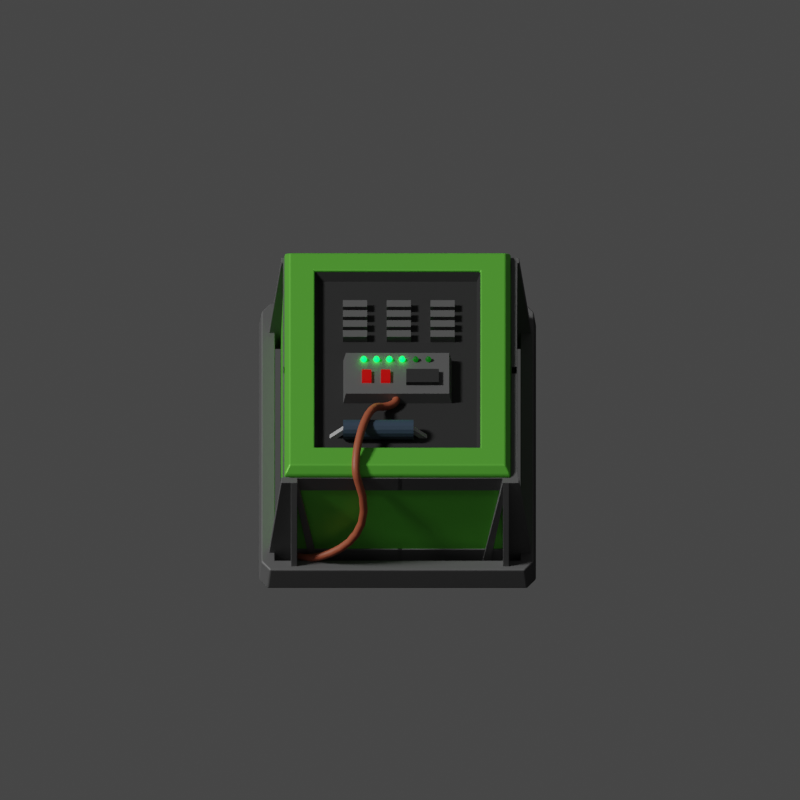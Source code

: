 # Source: charger-processor.blend  (saved by Blender 3.0.42; exported with 4.5.12 LTS)
import bpy
from mathutils import Matrix  # noqa: F401  (used for matrix-valued properties, if any)

bpy.ops.wm.read_factory_settings(use_empty=True)
scene = bpy.context.scene
scene.name = 'front'

# ---- collections
col_scene = bpy.data.collections.new('scene'); scene.collection.children.link(col_scene)
col_entity = bpy.data.collections.new('entity'); scene.collection.children.link(col_entity)
col_shadow = bpy.data.collections.new('shadow'); scene.collection.children.link(col_shadow)
col_extra = bpy.data.collections.new('extra'); scene.collection.children.link(col_extra)
col_extra.hide_render = True

# ---- materials (node trees are filled in below, after node groups)
mat_green = bpy.data.materials.new('green')
mat_metal = bpy.data.materials.new('metal')
mat_material_002 = bpy.data.materials.new('Material.002')
mat_material_003 = bpy.data.materials.new('Material.003')
mat_antenna_tip = bpy.data.materials.new('antenna tip')
mat_material_004 = bpy.data.materials.new('Material.004')
mat_material_006 = bpy.data.materials.new('Material.006')
mat_material_007 = bpy.data.materials.new('Material.007')
mat_metal_001 = bpy.data.materials.new('metal.001')
mat_shadow = bpy.data.materials.new('shadow')
mat_diffuse = bpy.data.materials.new('diffuse')
mat_blue = bpy.data.materials.new('blue')

# ---- node groups
ng_auto_smooth = bpy.data.node_groups.new('Auto Smooth', 'GeometryNodeTree')
_s = ng_auto_smooth.interface.new_socket(name='Geometry', in_out='OUTPUT', socket_type='NodeSocketGeometry')
_s = ng_auto_smooth.interface.new_socket(name='Geometry', in_out='INPUT', socket_type='NodeSocketGeometry')
_s = ng_auto_smooth.interface.new_socket(name='Angle', in_out='INPUT', socket_type='NodeSocketFloat')
_s.subtype = 'ANGLE'
_s.min_value = 0.0
_s.max_value = 3.142
ng_auto_smooth.is_modifier = True
_N = ng_auto_smooth.nodes; _L = ng_auto_smooth.links
n0 = _N.new('NodeGroupOutput'); n0.name = 'Group Output'; n0.location = (480, -100)
n1 = _N.new('NodeGroupInput'); n1.name = 'Group Input'; n1.location = (-420, -300)
n2 = _N.new('NodeGroupInput'); n2.name = 'Group Input.001'; n2.location = (-60, -100)
n3 = _N.new('GeometryNodeSetShadeSmooth'); n3.name = 'Set Shade Smooth'; n3.location = (120, -100)
n3.domain = 'EDGE'
n4 = _N.new('GeometryNodeSetShadeSmooth'); n4.name = 'Set Shade Smooth.001'; n4.location = (300, -100)
n5 = _N.new('GeometryNodeInputMeshEdgeAngle'); n5.name = 'Edge Angle'; n5.location = (-420, -220)
n6 = _N.new('GeometryNodeInputEdgeSmooth'); n6.name = 'Is Edge Smooth'; n6.location = (-60, -160)
n7 = _N.new('GeometryNodeInputShadeSmooth'); n7.name = 'Is Face Smooth'; n7.location = (-240, -340)
n8 = _N.new('FunctionNodeBooleanMath'); n8.name = 'Boolean Math'; n8.location = (-60, -220)
n9 = _N.new('FunctionNodeCompare'); n9.name = 'Compare'; n9.location = (-240, -180)
n9.operation = 'LESS_EQUAL'
_L.new(n5.outputs[0], n9.inputs[0])
_L.new(n4.outputs[0], n0.inputs[0])
_L.new(n1.outputs[1], n9.inputs[1])
_L.new(n9.outputs[0], n8.inputs[0])
_L.new(n7.outputs[0], n8.inputs[1])
_L.new(n2.outputs[0], n3.inputs[0])
_L.new(n6.outputs[0], n3.inputs[1])
_L.new(n3.outputs[0], n4.inputs[0])
_L.new(n8.outputs[0], n3.inputs[2])
n0.is_active_output = True
ng_geometry_nodes = bpy.data.node_groups.new('Geometry Nodes', 'GeometryNodeTree')
_s = ng_geometry_nodes.interface.new_socket(name='Geometry', in_out='OUTPUT', socket_type='NodeSocketGeometry')
_s = ng_geometry_nodes.interface.new_socket(name='Geometry', in_out='INPUT', socket_type='NodeSocketGeometry')
ng_geometry_nodes.is_modifier = True
_N = ng_geometry_nodes.nodes; _L = ng_geometry_nodes.links
n0 = _N.new('NodeGroupInput'); n0.name = 'Group Input'; n0.location = (-340, 0)
n1 = _N.new('GeometryNodeCurveToMesh'); n1.name = 'Curve to Mesh'; n1.location = (-43, 37)
n1.inputs[3].default_value = True
n2 = _N.new('GeometryNodeCurvePrimitiveCircle'); n2.name = 'Curve Circle'; n2.location = (-285, -127)
n2.inputs[0].default_value = 16
n2.inputs[4].default_value = 0.025
n3 = _N.new('NodeGroupOutput'); n3.name = 'Group Output'; n3.location = (479, 39)
n4 = _N.new('GeometryNodeSetMaterial'); n4.name = 'Set Material'; n4.location = (214, 51)
n4.inputs[2].default_value = mat_material_002
n5 = _N.new('GeometryNodeInputNamedAttribute'); n5.name = 'Named Attribute'; n5.location = (-68, 37)
n5.inputs[0].default_value = 'radius'
n6 = _N.new('GeometryNodeSwitch'); n6.name = 'Switch'; n6.location = (-68, 37)
n6.input_type = 'FLOAT'
n6.inputs[1].default_value = 1.0
_L.new(n0.outputs[0], n1.inputs[0])
_L.new(n1.outputs[0], n4.inputs[0])
_L.new(n2.outputs[0], n1.inputs[1])
_L.new(n4.outputs[0], n3.inputs[0])
_L.new(n5.outputs[1], n6.inputs[0])
_L.new(n5.outputs[0], n6.inputs[2])
_L.new(n6.outputs[0], n1.inputs[2])
n3.is_active_output = True

# ---- material node trees
mat_green.use_nodes = True; mat_green.node_tree.nodes.clear()
_N = mat_green.node_tree.nodes; _L = mat_green.node_tree.links
n0 = _N.new('ShaderNodeBsdfPrincipled'); n0.name = 'Principled BSDF'; n0.location = (10, 300)
n0.distribution = 'GGX'
n0.subsurface_method = 'RANDOM_WALK_SKIN'
n0.inputs[0].default_value = (0.1808, 0.7682, 0.07682, 1.0)
n0.inputs[1].default_value = 0.5
n0.inputs[3].default_value = 1.45
n0.inputs[27].default_value = (0.0, 0.0, 0.0, 1.0)
n0.inputs[28].default_value = 1.0
n1 = _N.new('ShaderNodeOutputMaterial'); n1.name = 'Material Output'; n1.location = (300, 300)
_L.new(n0.outputs[0], n1.inputs[0])
n1.is_active_output = True
mat_metal.use_nodes = True; mat_metal.node_tree.nodes.clear()
_N = mat_metal.node_tree.nodes; _L = mat_metal.node_tree.links
n0 = _N.new('ShaderNodeBsdfPrincipled'); n0.name = 'Principled BSDF'; n0.location = (10, 300)
n0.distribution = 'GGX'
n0.subsurface_method = 'RANDOM_WALK_SKIN'
n0.inputs[0].default_value = (0.1789, 0.1789, 0.1789, 1.0)
n0.inputs[1].default_value = 0.5026
n0.inputs[2].default_value = 0.6347
n0.inputs[3].default_value = 1.45
n0.inputs[27].default_value = (0.0, 0.0, 0.0, 1.0)
n0.inputs[28].default_value = 1.0
n1 = _N.new('ShaderNodeOutputMaterial'); n1.name = 'Material Output'; n1.location = (300, 300)
_L.new(n0.outputs[0], n1.inputs[0])
n1.is_active_output = True
mat_material_002.use_nodes = True; mat_material_002.node_tree.nodes.clear()
_N = mat_material_002.node_tree.nodes; _L = mat_material_002.node_tree.links
n0 = _N.new('ShaderNodeBsdfPrincipled'); n0.name = 'Principled BSDF'; n0.location = (10, 300)
n0.distribution = 'GGX'
n0.subsurface_method = 'RANDOM_WALK_SKIN'
n0.inputs[0].default_value = (0.448, 0.1093, 0.05343, 1.0)
n0.inputs[3].default_value = 1.45
n0.inputs[27].default_value = (0.0, 0.0, 0.0, 1.0)
n0.inputs[28].default_value = 1.0
n1 = _N.new('ShaderNodeOutputMaterial'); n1.name = 'Material Output'; n1.location = (300, 300)
_L.new(n0.outputs[0], n1.inputs[0])
n1.is_active_output = True
mat_material_003.use_nodes = True; mat_material_003.node_tree.nodes.clear()
_N = mat_material_003.node_tree.nodes; _L = mat_material_003.node_tree.links
n0 = _N.new('ShaderNodeBsdfPrincipled'); n0.name = 'Principled BSDF'; n0.location = (10, 300)
n0.distribution = 'GGX'
n0.subsurface_method = 'RANDOM_WALK_SKIN'
n0.inputs[0].default_value = (0.02539, 0.02539, 0.02539, 1.0)
n0.inputs[2].default_value = 0.7772
n0.inputs[3].default_value = 1.45
n0.inputs[27].default_value = (0.0, 0.0, 0.0, 1.0)
n0.inputs[28].default_value = 1.0
n1 = _N.new('ShaderNodeOutputMaterial'); n1.name = 'Material Output'; n1.location = (300, 300)
_L.new(n0.outputs[0], n1.inputs[0])
n1.is_active_output = True
mat_antenna_tip.use_nodes = True; mat_antenna_tip.node_tree.nodes.clear()
_N = mat_antenna_tip.node_tree.nodes; _L = mat_antenna_tip.node_tree.links
n0 = _N.new('ShaderNodeBsdfPrincipled'); n0.name = 'Principled BSDF'; n0.location = (10, 300)
n0.distribution = 'GGX'
n0.subsurface_method = 'RANDOM_WALK_SKIN'
n0.inputs[0].default_value = (0.0, 0.0, 0.0, 1.0)
n0.inputs[3].default_value = 1.45
n0.inputs[27].default_value = (0.4, 0.0, 0.0, 1.0)
n0.inputs[28].default_value = 1.0
n1 = _N.new('ShaderNodeOutputMaterial'); n1.name = 'Material Output'; n1.location = (300, 300)
_L.new(n0.outputs[0], n1.inputs[0])
n1.is_active_output = True
mat_material_004.use_nodes = True; mat_material_004.node_tree.nodes.clear()
_N = mat_material_004.node_tree.nodes; _L = mat_material_004.node_tree.links
n0 = _N.new('ShaderNodeBsdfPrincipled'); n0.name = 'Principled BSDF'; n0.location = (10, 300)
n0.distribution = 'GGX'
n0.subsurface_method = 'RANDOM_WALK_SKIN'
n0.inputs[0].default_value = (0.0, 0.0, 0.0, 1.0)
n0.inputs[3].default_value = 1.45
n0.inputs[27].default_value = (0.0, 1.0, 0.03172, 1.0)
n0.inputs[28].default_value = 10.0
n1 = _N.new('ShaderNodeOutputMaterial'); n1.name = 'Material Output'; n1.location = (300, 300)
_L.new(n0.outputs[0], n1.inputs[0])
n1.is_active_output = True
mat_material_006.use_nodes = True; mat_material_006.node_tree.nodes.clear()
_N = mat_material_006.node_tree.nodes; _L = mat_material_006.node_tree.links
n0 = _N.new('ShaderNodeBsdfPrincipled'); n0.name = 'Principled BSDF'; n0.location = (10, 300)
n0.distribution = 'GGX'
n0.subsurface_method = 'RANDOM_WALK_SKIN'
n0.inputs[0].default_value = (0.0, 0.0, 0.0, 1.0)
n0.inputs[3].default_value = 1.45
n0.inputs[27].default_value = (0.0, 1.0, 0.03172, 1.0)
n0.inputs[28].default_value = 0.1
n1 = _N.new('ShaderNodeOutputMaterial'); n1.name = 'Material Output'; n1.location = (300, 300)
_L.new(n0.outputs[0], n1.inputs[0])
n1.is_active_output = True
mat_material_007.use_nodes = True; mat_material_007.node_tree.nodes.clear()
_N = mat_material_007.node_tree.nodes; _L = mat_material_007.node_tree.links
n0 = _N.new('ShaderNodeBsdfPrincipled'); n0.name = 'Principled BSDF'; n0.location = (10, 300)
n0.distribution = 'GGX'
n0.subsurface_method = 'RANDOM_WALK_SKIN'
n0.inputs[0].default_value = (0.04201, 0.0697, 0.1065, 1.0)
n0.inputs[3].default_value = 1.45
n0.inputs[27].default_value = (0.0, 0.0, 0.0, 1.0)
n0.inputs[28].default_value = 1.0
n1 = _N.new('ShaderNodeOutputMaterial'); n1.name = 'Material Output'; n1.location = (300, 300)
_L.new(n0.outputs[0], n1.inputs[0])
n1.is_active_output = True
mat_metal_001.use_nodes = True; mat_metal_001.node_tree.nodes.clear()
_N = mat_metal_001.node_tree.nodes; _L = mat_metal_001.node_tree.links
n0 = _N.new('ShaderNodeBsdfPrincipled'); n0.name = 'Principled BSDF'; n0.location = (10, 300)
n0.distribution = 'GGX'
n0.subsurface_method = 'RANDOM_WALK_SKIN'
n0.inputs[0].default_value = (0.6267, 0.6267, 0.6267, 1.0)
n0.inputs[1].default_value = 0.5026
n0.inputs[2].default_value = 0.6347
n0.inputs[3].default_value = 1.45
n0.inputs[27].default_value = (0.0, 0.0, 0.0, 1.0)
n0.inputs[28].default_value = 1.0
n1 = _N.new('ShaderNodeOutputMaterial'); n1.name = 'Material Output'; n1.location = (300, 300)
_L.new(n0.outputs[0], n1.inputs[0])
n1.is_active_output = True
mat_shadow.use_nodes = True; mat_shadow.node_tree.nodes.clear()
_N = mat_shadow.node_tree.nodes; _L = mat_shadow.node_tree.links
n0 = _N.new('ShaderNodeBsdfPrincipled'); n0.name = 'Principled BSDF'; n0.location = (10, 300)
n0.distribution = 'GGX'
n0.subsurface_method = 'RANDOM_WALK_SKIN'
n0.inputs[3].default_value = 1.45
n0.inputs[27].default_value = (0.0, 0.0, 0.0, 1.0)
n0.inputs[28].default_value = 1.0
n1 = _N.new('ShaderNodeOutputMaterial'); n1.name = 'Material Output'; n1.location = (300, 300)
_L.new(n0.outputs[0], n1.inputs[0])
n1.is_active_output = True
mat_diffuse.use_nodes = True; mat_diffuse.node_tree.nodes.clear()
_N = mat_diffuse.node_tree.nodes; _L = mat_diffuse.node_tree.links
n0 = _N.new('ShaderNodeBsdfPrincipled'); n0.name = 'Principled BSDF'; n0.location = (10, 300)
n0.distribution = 'GGX'
n0.subsurface_method = 'RANDOM_WALK_SKIN'
n0.inputs[0].default_value = (0.0, 0.0, 0.0, 1.0)
n0.inputs[3].default_value = 1.45
n0.inputs[27].default_value = (0.0, 0.0, 0.0, 1.0)
n0.inputs[28].default_value = 1.0
n1 = _N.new('ShaderNodeOutputMaterial'); n1.name = 'Material Output'; n1.location = (300, 300)
_L.new(n0.outputs[0], n1.inputs[0])
n1.is_active_output = True
mat_blue.use_nodes = True; mat_blue.node_tree.nodes.clear()
_N = mat_blue.node_tree.nodes; _L = mat_blue.node_tree.links
n0 = _N.new('ShaderNodeBsdfPrincipled'); n0.name = 'Principled BSDF'; n0.location = (10, 300)
n0.distribution = 'GGX'
n0.subsurface_method = 'RANDOM_WALK_SKIN'
n0.inputs[0].default_value = (0.07682, 0.3784, 0.7682, 1.0)
n0.inputs[1].default_value = 0.5
n0.inputs[3].default_value = 1.45
n0.inputs[27].default_value = (0.0, 0.0, 0.0, 1.0)
n0.inputs[28].default_value = 1.0
n1 = _N.new('ShaderNodeOutputMaterial'); n1.name = 'Material Output'; n1.location = (300, 300)
_L.new(n0.outputs[0], n1.inputs[0])
n1.is_active_output = True

# ---- world
world_world = bpy.data.worlds.new('World'); scene.world = world_world
world_world.use_nodes = True; world_world.node_tree.nodes.clear()
_N = world_world.node_tree.nodes; _L = world_world.node_tree.links
n0 = _N.new('ShaderNodeOutputWorld'); n0.name = 'World Output'; n0.location = (300, 300)
n1 = _N.new('ShaderNodeBackground'); n1.name = 'Background'; n1.location = (10, 300)
n1.inputs[0].default_value = (0.05088, 0.05088, 0.05088, 1.0)
_L.new(n1.outputs[0], n0.inputs[0])
n0.is_active_output = True
world_world.color = (0.05088, 0.05088, 0.05088)
world_world.use_sun_shadow = False
world_world.sun_shadow_jitter_overblur = 0.0

# ---- cameras
cam_camera = bpy.data.cameras.new('Camera')
cam_camera.type = 'ORTHO'
cam_camera.clip_end = 100.0
cam_camera.ortho_scale = 5.0

# ---- lights
light_light = bpy.data.lights.new('Light', 'SUN')
light_light.transmission_factor = 0.0
light_light.angle = 0.1745
light_light.energy = 2.0
light_light.shadow_soft_size = 0.1
light_light.shadow_cascade_max_distance = 1000.0

# ---- meshes
me_cube = bpy.data.meshes.new('Cube')
me_cube.from_pydata([(0.8524, 0.8619, 0.03081), (0.8524, -0.9009, 0.03081), (-0.9104, 0.8619, 0.03081), (-0.9104, -0.9009, 0.03081), (0.7843, 0.7938, 0.8305), (0.822, 0.8315, 0.7809), (0.7843, -0.8328, 0.8305), (0.822, -0.8706, 0.7809), (-0.8423, 0.7938, 0.8305), (-0.8801, 0.8315, 0.7809), (-0.8423, -0.8328, 0.8305), (-0.8801, -0.8706, 0.7809), (0.6502, -0.644, 0.03081), (0.6502, 0.6049, 0.03081), (-0.7082, -0.644, 0.03081), (-0.7082, 0.6049, 0.03081), (-0.7082, -0.644, 0.8305), (-0.7082, 0.6049, 0.8305), (0.6502, -0.644, 0.8305), (0.6502, 0.6049, 0.8305)], [], [(1, 7, 11, 3), (3, 11, 9, 2), (14, 3, 2, 15), (15, 2, 0, 1, 3, 14, 12, 13), (18, 6, 4, 19), (19, 4, 8, 10, 6, 18, 16, 17), (0, 5, 7, 1), (6, 10, 11, 7), (4, 6, 7, 5), (10, 8, 9, 11), (8, 4, 5, 9), (2, 9, 5, 0), (16, 14, 15, 17), (17, 15, 13, 19), (13, 12, 18, 19), (12, 14, 16, 18)])
_uv = me_cube.uv_layers.new(name='UVMap')
_uv.uv.foreach_set('vector', [0.375, 0.75, 0.6126, 0.75, 0.6126, 1.0, 0.375, 1.0, 0.375, 0.0, 0.6126, 0.0, 0.6126, 0.25, 0.375, 0.25, 0.1537, 0.7136, 0.125, 0.75, 0.125, 0.5, 0.1537, 0.5364, 0.1537, 0.5364, 0.125, 0.5, 0.375, 0.5, 0.375, 0.75, 0.125, 0.75, 0.1537, 0.7136, 0.3463, 0.7136, 0.3463, 0.5364, 0.6516, 0.7155, 0.6322, 0.7428, 0.6322, 0.5072, 0.6516, 0.5345, 0.6516, 0.5345, 0.6322, 0.5072, 0.8678, 0.5072, 0.8678, 0.7428, 0.6322, 0.7428, 0.6516, 0.7155, 0.8484, 0.7155, 0.8484, 0.5345, 0.375, 0.5, 0.6126, 0.5, 0.6126, 0.75, 0.375, 0.75, 0.6322, 0.7428, 0.8678, 0.7428, 0.875, 0.75, 0.625, 0.75, 0.6322, 0.5072, 0.6322, 0.7428, 0.6126, 0.75, 0.6126, 0.5, 0.8678, 0.7428, 0.8678, 0.5072, 0.875, 0.5, 0.875, 0.75, 0.8678, 0.5072, 0.6322, 0.5072, 0.625, 0.5, 0.875, 0.5, 0.375, 0.25, 0.6126, 0.25, 0.6126, 0.5, 0.375, 0.5, 0.5683, 0.0, 0.3754, 0.0, 0.3754, 0.25, 0.5683, 0.25, 0.5683, 0.25, 0.3754, 0.25, 0.3754, 0.5, 0.5683, 0.5, 0.3754, 0.5, 0.3754, 0.75, 0.5683, 0.75, 0.5683, 0.5, 0.3754, 0.75, 0.3754, 1.0, 0.5683, 1.0, 0.5683, 0.75])
me_cube.materials.append(mat_green)
me_cube.use_remesh_preserve_volume = False
me_cube.use_remesh_preserve_attributes = False
me_cube.use_mirror_vertex_groups = False
me_cube.update()
me_cube_001 = bpy.data.meshes.new('Cube.001')
me_cube_001.from_pydata([(-0.9998, -1.056, 0.0), (-1.066, -0.9903, 9.313e-10), (-1.047, -0.9714, 0.1439), (-0.9808, -1.037, 0.1439), (-1.066, 0.9516, 0.0), (-0.9998, 1.017, 9.313e-10), (-0.9808, 0.9984, 0.1439), (-1.047, 0.9326, 0.1439), (1.008, -0.9903, 0.0), (0.9422, -1.056, 9.313e-10), (0.9232, -1.037, 0.1439), (0.989, -0.9714, 0.1439), (0.9422, 1.017, 0.0), (1.008, 0.9516, 9.313e-10), (0.989, 0.9326, 0.1439), (0.9232, 0.9984, 0.1439), (-0.9654, 0.8998, 0.1439), (0.913, 0.8998, 0.1439), (-0.9654, -0.9357, 0.1439), (0.913, -0.9357, 0.1439), (0.913, 0.8998, 9.313e-10), (-0.9654, 0.8998, 9.313e-10), (-0.9654, -0.9357, 9.313e-10), (0.913, -0.9357, 9.313e-10)], [], [(9, 10, 3, 0), (13, 14, 11, 8), (7, 2, 3, 10, 11, 19, 18, 16), (19, 11, 14, 15, 6, 7, 16, 17), (1, 2, 7, 4), (5, 6, 15, 12), (0, 3, 2, 1), (6, 5, 4, 7), (14, 13, 12, 15), (10, 9, 8, 11), (20, 13, 8, 9, 0, 1, 22, 23), (1, 4, 5, 12, 13, 20, 21, 22), (21, 16, 18, 22), (20, 17, 16, 21), (19, 17, 20, 23), (18, 19, 23, 22)])
_uv = me_cube_001.uv_layers.new(name='UVMap')
_uv.uv.foreach_set('vector', [0.375, 0.7579, 0.625, 0.7581, 0.625, 0.9919, 0.375, 0.9921, 0.375, 0.5079, 0.625, 0.5081, 0.625, 0.7419, 0.375, 0.7421, 0.875, 0.5081, 0.875, 0.7419, 0.8669, 0.75, 0.6331, 0.75, 0.625, 0.7419, 0.6343, 0.7375, 0.865, 0.7375, 0.865, 0.5121, 0.6343, 0.7375, 0.625, 0.7419, 0.625, 0.5081, 0.6331, 0.5, 0.8669, 0.5, 0.875, 0.5081, 0.865, 0.5121, 0.6343, 0.5121, 0.375, 0.007936, 0.625, 0.008084, 0.625, 0.2419, 0.375, 0.2421, 0.375, 0.2579, 0.625, 0.2581, 0.625, 0.4919, 0.375, 0.4921, 0.3836, 0.0, 0.625, 0.0, 0.625, 0.008084, 0.375, 0.007936, 0.625, 0.2581, 0.375, 0.2579, 0.375, 0.2421, 0.625, 0.2419, 0.625, 0.5081, 0.375, 0.5079, 0.375, 0.4921, 0.625, 0.4919, 0.625, 0.7581, 0.375, 0.7579, 0.375, 0.7421, 0.625, 0.7419, 0.3635, 0.5142, 0.375, 0.5079, 0.375, 0.7421, 0.3671, 0.75, 0.1329, 0.75, 0.125, 0.7421, 0.1371, 0.7355, 0.3635, 0.7355, 0.125, 0.7421, 0.125, 0.5079, 0.1329, 0.5, 0.3671, 0.5, 0.375, 0.5079, 0.3635, 0.5142, 0.1371, 0.5142, 0.1371, 0.7355, 0.4995, 0.25, 0.5174, 0.25, 0.5174, 0.0, 0.4995, 0.0, 0.5011, 0.5, 0.5191, 0.5, 0.5174, 0.25, 0.4995, 0.25, 0.5191, 0.75, 0.5191, 0.5, 0.5011, 0.5, 0.5011, 0.75, 0.5174, 1.0, 0.5191, 0.75, 0.5011, 0.75, 0.4995, 1.0])
me_cube_001.materials.append(mat_metal)
me_cube_001.use_remesh_fix_poles = True
me_cube_001.use_remesh_preserve_attributes = False
me_cube_001.update()
me_cube_002 = bpy.data.meshes.new('Cube.002')
me_cube_002.from_pydata([(0.9952, 0.6426, -3.725e-09), (0.9952, 0.6426, 0.7635), (0.9952, 0.8368, -3.725e-09), (0.9952, 0.7426, 0.7635), (0.9484, 0.6426, -3.725e-09), (0.9484, 0.6426, 0.7635), (0.9484, 0.8368, -3.725e-09), (0.9484, 0.7426, 0.7635), (0.9952, 0.6819, -3.725e-09), (0.9952, 0.6819, 0.7635), (0.9484, 0.6819, -3.725e-09), (0.9484, 0.6819, 0.7635), (1.142, 0.6819, -3.725e-09), (1.142, 0.6426, -3.725e-09), (0.9484, 0.6426, 0.5667), (0.9952, 0.6426, 0.5667), (0.9952, 0.5545, 6.221e-07), (0.9952, 0.5043, -3.725e-09), (0.9484, 0.5043, -3.725e-09), (0.9484, 0.5545, -6.296e-07), (0.9952, 0.623, 0.6552), (0.9484, 0.623, 0.6552), (0.9564, 0.6426, 0.7635), (0.9564, 0.623, 0.6552), (0.9484, -0.01619, 0.7635), (0.9484, -0.01619, 0.6552), (0.9564, -0.01619, 0.6552), (0.9564, -0.01619, 0.7635), (0.9484, 0.6426, 0.04881), (0.9952, 0.6426, 0.04881), (0.9484, 0.6426, 0.1602), (0.9952, 0.6426, 0.1602), (0.9823, 0.6426, 0.04881), (0.9823, 0.6426, 0.1602), (0.9484, -0.01619, 0.04881), (0.9484, -0.01619, 0.1602), (0.9823, -0.01619, 0.04881), (0.9823, -0.01619, 0.1602), (0.9484, 0.6819, 0.7235), (0.9484, 0.7476, 0.7235), (0.9484, 0.7322, 0.7635), (0.9484, 0.7322, 0.7235), (0.9484, 0.6941, 0.7635), (0.9484, 0.6941, 0.7235), (-0.03335, 0.6941, 0.7235), (-0.03335, 0.7322, 0.7235), (-0.03335, 0.7322, 0.7635), (-0.03335, 0.6941, 0.7635)], [], [(8, 9, 3, 2), (2, 3, 7, 39, 6), (10, 38, 11, 5, 14, 30, 28, 4), (4, 28, 32, 29, 0), (8, 10, 4, 0), (11, 9, 1, 22, 5), (7, 3, 9, 11, 42, 40), (2, 6, 10, 8), (6, 39, 41, 43, 38, 10), (9, 8, 12), (13, 1, 9, 12), (8, 0, 13, 12), (0, 29, 31, 15, 1, 13), (16, 19, 18, 17), (15, 14, 19, 16), (14, 5, 21, 18, 19), (1, 15, 16, 17, 20), (23, 21, 25, 26), (24, 27, 26, 25), (21, 23, 20, 17, 18), (23, 22, 1, 20), (22, 23, 26, 27), (5, 22, 27, 24), (21, 5, 24, 25), (37, 36, 34, 35), (29, 32, 33, 31), (31, 33, 30, 14, 15), (33, 32, 36, 37), (32, 28, 34, 36), (28, 30, 35, 34), (30, 33, 37, 35), (38, 43, 42, 11), (47, 44, 45, 46), (40, 41, 39, 7), (41, 40, 46, 45), (42, 43, 44, 47), (40, 42, 47, 46), (43, 41, 45, 44)])
_uv = me_cube_002.uv_layers.new(name='UVMap')
_uv.uv.foreach_set('vector', [0.375, 0.125, 0.625, 0.125, 0.625, 0.25, 0.375, 0.25, 0.375, 0.25, 0.625, 0.25, 0.625, 0.5, 0.6119, 0.5, 0.375, 0.5, 0.375, 0.625, 0.6119, 0.625, 0.625, 0.625, 0.625, 0.75, 0.5951, 0.75, 0.4647, 0.75, 0.4214, 0.75, 0.375, 0.75, 0.375, 0.75, 0.4214, 0.75, 0.4214, 0.8227, 0.4214, 1.0, 0.375, 1.0, 0.125, 0.625, 0.375, 0.625, 0.375, 0.75, 0.125, 0.75, 0.625, 0.625, 0.875, 0.625, 0.875, 0.75, 0.75, 0.75, 0.625, 0.75, 0.625, 0.5, 0.875, 0.5, 0.875, 0.625, 0.625, 0.625, 0.625, 0.6, 0.625, 0.5279, 0.125, 0.5, 0.375, 0.5, 0.375, 0.625, 0.125, 0.625, 0.375, 0.5, 0.6119, 0.5, 0.6119, 0.5352, 0.6119, 0.6019, 0.6119, 0.625, 0.375, 0.625, 0.625, 0.125, 0.375, 0.125, 0.375, 0.125, 0.375, 0.0, 0.625, 0.0, 0.625, 0.125, 0.375, 0.125, 0.125, 0.625, 0.125, 0.75, 0.125, 0.75, 0.125, 0.625, 0.375, 1.0, 0.4214, 1.0, 0.4647, 1.0, 0.5951, 1.0, 0.625, 1.0, 0.375, 1.0, 0.5951, 1.0, 0.5951, 0.75, 0.625, 0.75, 0.625, 1.0, 0.5951, 1.0, 0.5951, 0.75, 0.5951, 0.75, 0.5951, 1.0, 0.5951, 0.75, 0.625, 0.75, 0.625, 0.75, 0.625, 0.75, 0.5951, 0.75, 0.625, 1.0, 0.5951, 1.0, 0.5951, 1.0, 0.625, 1.0, 0.625, 1.0, 0.75, 0.75, 0.625, 0.75, 0.625, 0.75, 0.75, 0.75, 0.625, 0.75, 0.75, 0.75, 0.75, 0.75, 0.625, 0.75, 0.625, 0.75, 0.75, 0.75, 0.875, 0.75, 0.875, 0.75, 0.625, 0.75, 0.75, 0.75, 0.75, 0.75, 0.875, 0.75, 0.875, 0.75, 0.75, 0.75, 0.75, 0.75, 0.75, 0.75, 0.75, 0.75, 0.625, 0.75, 0.75, 0.75, 0.75, 0.75, 0.625, 0.75, 0.625, 0.75, 0.625, 0.75, 0.625, 0.75, 0.625, 0.75, 0.4647, 0.8226, 0.4214, 0.8227, 0.4214, 0.75, 0.4647, 0.75, 0.4214, 1.0, 0.4214, 0.8227, 0.4647, 0.8226, 0.4647, 1.0, 0.4647, 1.0, 0.4647, 0.8226, 0.4647, 0.75, 0.5951, 0.75, 0.5951, 1.0, 0.4647, 0.8226, 0.4214, 0.8227, 0.4214, 0.8227, 0.4647, 0.8226, 0.4214, 0.8227, 0.4214, 0.75, 0.4214, 0.75, 0.4214, 0.8227, 0.4214, 0.75, 0.4647, 0.75, 0.4647, 0.75, 0.4214, 0.75, 0.4647, 0.75, 0.4647, 0.8226, 0.4647, 0.8226, 0.4647, 0.75, 0.6119, 0.625, 0.6119, 0.6019, 0.625, 0.6, 0.625, 0.625, 0.625, 0.6, 0.6119, 0.6019, 0.6119, 0.5352, 0.625, 0.5279, 0.625, 0.5279, 0.6119, 0.5352, 0.6119, 0.5, 0.625, 0.5, 0.6119, 0.5352, 0.625, 0.5279, 0.625, 0.5279, 0.6119, 0.5352, 0.625, 0.6, 0.6119, 0.6019, 0.6119, 0.6019, 0.625, 0.6, 0.625, 0.5279, 0.625, 0.6, 0.625, 0.6, 0.625, 0.5279, 0.6119, 0.6019, 0.6119, 0.5352, 0.6119, 0.5352, 0.6119, 0.6019])
me_cube_002.materials.append(mat_metal)
me_cube_002.use_remesh_fix_poles = True
me_cube_002.use_remesh_preserve_attributes = False
me_cube_002.update()
me_cube_004 = bpy.data.meshes.new('Cube.004')
me_cube_004.from_pydata([(-1.043, -1.031, 0.5765), (-0.9979, -0.9864, 1.479), (-1.043, 0.9687, 0.5765), (-0.9979, 0.9239, 1.479), (0.9573, -1.031, 0.5765), (0.9124, -0.9864, 1.479), (0.9573, 0.9687, 0.5765), (0.9124, 0.9239, 1.479), (-1.043, -1.031, 1.576), (-1.043, 0.9687, 1.576), (0.9573, 0.9687, 1.576), (0.9573, -1.031, 1.576)], [], [(0, 8, 9, 2), (2, 9, 10, 6), (6, 10, 11, 4), (4, 11, 8, 0), (2, 6, 4, 0), (7, 3, 1, 5), (1, 3, 9, 8), (3, 7, 10, 9), (7, 5, 11, 10), (5, 1, 8, 11)])
_uv = me_cube_004.uv_layers.new(name='UVMap')
_uv.uv.foreach_set('vector', [0.375, 0.0, 0.625, 0.0, 0.625, 0.25, 0.375, 0.25, 0.375, 0.25, 0.625, 0.25, 0.625, 0.5, 0.375, 0.5, 0.375, 0.5, 0.625, 0.5, 0.625, 0.75, 0.375, 0.75, 0.375, 0.75, 0.625, 0.75, 0.625, 1.0, 0.375, 1.0, 0.125, 0.5, 0.375, 0.5, 0.375, 0.75, 0.125, 0.75, 0.6401, 0.5151, 0.8599, 0.5151, 0.8599, 0.7349, 0.6401, 0.7349, 0.8599, 0.7349, 0.8599, 0.5151, 0.875, 0.5, 0.875, 0.75, 0.8599, 0.5151, 0.6401, 0.5151, 0.625, 0.5, 0.875, 0.5, 0.6401, 0.5151, 0.6401, 0.7349, 0.625, 0.75, 0.625, 0.5, 0.6401, 0.7349, 0.8599, 0.7349, 0.875, 0.75, 0.625, 0.75])
me_cube_004.materials.append(mat_material_003)
me_cube_004.use_remesh_fix_poles = True
me_cube_004.use_remesh_preserve_attributes = False
me_cube_004.update()
me_cube_005 = bpy.data.meshes.new('Cube.005')
me_cube_005.from_pydata([(-0.4309, -1.048, 17.33), (-0.3789, -0.9955, 19.33), (-0.4309, 0.9525, 17.33), (-0.3789, 0.9005, 19.33), (1.569, -1.048, 17.33), (1.517, -0.9955, 19.33), (1.569, 0.9525, 17.33), (1.517, 0.9005, 19.33)], [], [(0, 1, 3, 2), (2, 3, 7, 6), (6, 7, 5, 4), (4, 5, 1, 0), (2, 6, 4, 0), (7, 3, 1, 5)])
_uv = me_cube_005.uv_layers.new(name='UVMap')
_uv.uv.foreach_set('vector', [0.375, 0.0, 0.625, 0.0, 0.625, 0.25, 0.375, 0.25, 0.375, 0.25, 0.625, 0.25, 0.625, 0.5, 0.375, 0.5, 0.375, 0.5, 0.625, 0.5, 0.625, 0.75, 0.375, 0.75, 0.375, 0.75, 0.625, 0.75, 0.625, 1.0, 0.375, 1.0, 0.125, 0.5, 0.375, 0.5, 0.375, 0.75, 0.125, 0.75, 0.625, 0.5, 0.875, 0.5, 0.875, 0.75, 0.625, 0.75])
me_cube_005.materials.append(mat_metal)
me_cube_005.use_remesh_fix_poles = True
me_cube_005.use_remesh_preserve_attributes = False
me_cube_005.update()
me_cube_006 = bpy.data.meshes.new('Cube.006')
me_cube_006.from_pydata([(0.1937, -0.2392, 0.8312), (0.1937, -0.2382, 0.865), (0.09366, -0.2392, 0.8312), (0.09366, -0.2382, 0.865), (0.1937, -0.1809, 0.8295), (0.1937, -0.18, 0.8633), (0.09366, -0.1809, 0.8295), (0.09366, -0.18, 0.8633)], [], [(0, 1, 3, 2), (2, 3, 7, 6), (6, 7, 5, 4), (4, 5, 1, 0), (2, 6, 4, 0), (7, 3, 1, 5)])
_uv = me_cube_006.uv_layers.new(name='UVMap')
_uv.uv.foreach_set('vector', [0.375, 0.0, 0.625, 0.0, 0.625, 0.25, 0.375, 0.25, 0.375, 0.25, 0.625, 0.25, 0.625, 0.5, 0.375, 0.5, 0.375, 0.5, 0.625, 0.5, 0.625, 0.75, 0.375, 0.75, 0.375, 0.75, 0.625, 0.75, 0.625, 1.0, 0.375, 1.0, 0.125, 0.5, 0.375, 0.5, 0.375, 0.75, 0.125, 0.75, 0.625, 0.5, 0.875, 0.5, 0.875, 0.75, 0.625, 0.75])
me_cube_006.materials.append(mat_antenna_tip)
me_cube_006.use_remesh_fix_poles = True
me_cube_006.use_remesh_preserve_attributes = False
me_cube_006.update()
me_sphere = bpy.data.meshes.new('Sphere')
me_sphere.from_pydata([(-0.005908, -0.2077, 0.8534), (0.004092, -0.2177, 0.8675), (0.008234, -0.2136, 0.8534), (0.004092, -0.2177, 0.8392), (0.008234, -0.2277, 0.8675), (0.01409, -0.2277, 0.8534), (0.008234, -0.2277, 0.8392), (0.004092, -0.2377, 0.8675), (0.008234, -0.2418, 0.8534), (0.004092, -0.2377, 0.8392), (-0.005908, -0.2418, 0.8675), (-0.005908, -0.2477, 0.8534), (-0.005908, -0.2418, 0.8392), (-0.01591, -0.2377, 0.8675), (-0.02005, -0.2418, 0.8534), (-0.01591, -0.2377, 0.8392), (-0.005908, -0.2277, 0.8334), (-0.005908, -0.2277, 0.8734), (-0.02005, -0.2277, 0.8675), (-0.02591, -0.2277, 0.8534), (-0.02005, -0.2277, 0.8392), (-0.01591, -0.2177, 0.8675), (-0.02005, -0.2136, 0.8534), (-0.01591, -0.2177, 0.8392), (-0.005908, -0.2136, 0.8675), (-0.005908, -0.2136, 0.8392)], [], [(16, 25, 3), (0, 24, 1, 2), (25, 0, 2, 3), (24, 17, 1), (3, 2, 5, 6), (1, 17, 4), (16, 3, 6), (2, 1, 4, 5), (5, 4, 7, 8), (6, 5, 8, 9), (4, 17, 7), (16, 6, 9), (16, 9, 12), (8, 7, 10, 11), (9, 8, 11, 12), (7, 17, 10), (16, 12, 15), (11, 10, 13, 14), (12, 11, 14, 15), (10, 17, 13), (16, 15, 20), (14, 13, 18, 19), (15, 14, 19, 20), (13, 17, 18), (16, 20, 23), (19, 18, 21, 22), (20, 19, 22, 23), (18, 17, 21), (21, 17, 24), (16, 23, 25), (22, 21, 24, 0), (23, 22, 0, 25)])
_uv = me_sphere.uv_layers.new(name='UVMap')
_uv.uv.foreach_set('vector', [0.6875, 0.0, 0.75, 0.25, 0.625, 0.25, 0.75, 0.5, 0.75, 0.75, 0.625, 0.75, 0.625, 0.5, 0.75, 0.25, 0.75, 0.5, 0.625, 0.5, 0.625, 0.25, 0.75, 0.75, 0.6875, 1.0, 0.625, 0.75, 0.625, 0.25, 0.625, 0.5, 0.5, 0.5, 0.5, 0.25, 0.625, 0.75, 0.5625, 1.0, 0.5, 0.75, 0.5625, 0.0, 0.625, 0.25, 0.5, 0.25, 0.625, 0.5, 0.625, 0.75, 0.5, 0.75, 0.5, 0.5, 0.5, 0.5, 0.5, 0.75, 0.375, 0.75, 0.375, 0.5, 0.5, 0.25, 0.5, 0.5, 0.375, 0.5, 0.375, 0.25, 0.5, 0.75, 0.4375, 1.0, 0.375, 0.75, 0.4375, 0.0, 0.5, 0.25, 0.375, 0.25, 0.3125, 0.0, 0.375, 0.25, 0.25, 0.25, 0.375, 0.5, 0.375, 0.75, 0.25, 0.75, 0.25, 0.5, 0.375, 0.25, 0.375, 0.5, 0.25, 0.5, 0.25, 0.25, 0.375, 0.75, 0.3125, 1.0, 0.25, 0.75, 0.1875, 0.0, 0.25, 0.25, 0.125, 0.25, 0.25, 0.5, 0.25, 0.75, 0.125, 0.75, 0.125, 0.5, 0.25, 0.25, 0.25, 0.5, 0.125, 0.5, 0.125, 0.25, 0.25, 0.75, 0.1875, 1.0, 0.125, 0.75, 0.0625, 0.0, 0.125, 0.25, 0.0, 0.25, 0.125, 0.5, 0.125, 0.75, 0.0, 0.75, 0.0, 0.5, 0.125, 0.25, 0.125, 0.5, 0.0, 0.5, 0.0, 0.25, 0.125, 0.75, 0.0625, 1.0, 0.0, 0.75, 0.9375, 0.0, 1.0, 0.25, 0.875, 0.25, 1.0, 0.5, 1.0, 0.75, 0.875, 0.75, 0.875, 0.5, 1.0, 0.25, 1.0, 0.5, 0.875, 0.5, 0.875, 0.25, 1.0, 0.75, 0.9375, 1.0, 0.875, 0.75, 0.875, 0.75, 0.8125, 1.0, 0.75, 0.75, 0.8125, 0.0, 0.875, 0.25, 0.75, 0.25, 0.875, 0.5, 0.875, 0.75, 0.75, 0.75, 0.75, 0.5, 0.875, 0.25, 0.875, 0.5, 0.75, 0.5, 0.75, 0.25])
me_sphere.materials.append(mat_material_004)
me_sphere.use_remesh_fix_poles = True
me_sphere.use_remesh_preserve_attributes = False
me_sphere.update()
me_sphere_004 = bpy.data.meshes.new('Sphere.004')
me_sphere_004.from_pydata([(-0.005908, 0.1162, 0.8534), (0.004092, 0.1062, 0.8675), (0.008234, 0.1103, 0.8534), (0.004092, 0.1062, 0.8392), (0.008234, 0.09617, 0.8675), (0.01409, 0.09617, 0.8534), (0.008234, 0.09617, 0.8392), (0.004092, 0.08617, 0.8675), (0.008234, 0.08203, 0.8534), (0.004092, 0.08617, 0.8392), (-0.005908, 0.08203, 0.8675), (-0.005908, 0.07617, 0.8534), (-0.005908, 0.08203, 0.8392), (-0.01591, 0.08617, 0.8675), (-0.02005, 0.08203, 0.8534), (-0.01591, 0.08617, 0.8392), (-0.005908, 0.09617, 0.8334), (-0.005908, 0.09617, 0.8734), (-0.02005, 0.09617, 0.8675), (-0.02591, 0.09617, 0.8534), (-0.02005, 0.09617, 0.8392), (-0.01591, 0.1062, 0.8675), (-0.02005, 0.1103, 0.8534), (-0.01591, 0.1062, 0.8392), (-0.005908, 0.1103, 0.8675), (-0.005908, 0.1103, 0.8392)], [], [(16, 25, 3), (0, 24, 1, 2), (25, 0, 2, 3), (24, 17, 1), (3, 2, 5, 6), (1, 17, 4), (16, 3, 6), (2, 1, 4, 5), (5, 4, 7, 8), (6, 5, 8, 9), (4, 17, 7), (16, 6, 9), (16, 9, 12), (8, 7, 10, 11), (9, 8, 11, 12), (7, 17, 10), (16, 12, 15), (11, 10, 13, 14), (12, 11, 14, 15), (10, 17, 13), (16, 15, 20), (14, 13, 18, 19), (15, 14, 19, 20), (13, 17, 18), (16, 20, 23), (19, 18, 21, 22), (20, 19, 22, 23), (18, 17, 21), (21, 17, 24), (16, 23, 25), (22, 21, 24, 0), (23, 22, 0, 25)])
_uv = me_sphere_004.uv_layers.new(name='UVMap')
_uv.uv.foreach_set('vector', [0.6875, 0.0, 0.75, 0.25, 0.625, 0.25, 0.75, 0.5, 0.75, 0.75, 0.625, 0.75, 0.625, 0.5, 0.75, 0.25, 0.75, 0.5, 0.625, 0.5, 0.625, 0.25, 0.75, 0.75, 0.6875, 1.0, 0.625, 0.75, 0.625, 0.25, 0.625, 0.5, 0.5, 0.5, 0.5, 0.25, 0.625, 0.75, 0.5625, 1.0, 0.5, 0.75, 0.5625, 0.0, 0.625, 0.25, 0.5, 0.25, 0.625, 0.5, 0.625, 0.75, 0.5, 0.75, 0.5, 0.5, 0.5, 0.5, 0.5, 0.75, 0.375, 0.75, 0.375, 0.5, 0.5, 0.25, 0.5, 0.5, 0.375, 0.5, 0.375, 0.25, 0.5, 0.75, 0.4375, 1.0, 0.375, 0.75, 0.4375, 0.0, 0.5, 0.25, 0.375, 0.25, 0.3125, 0.0, 0.375, 0.25, 0.25, 0.25, 0.375, 0.5, 0.375, 0.75, 0.25, 0.75, 0.25, 0.5, 0.375, 0.25, 0.375, 0.5, 0.25, 0.5, 0.25, 0.25, 0.375, 0.75, 0.3125, 1.0, 0.25, 0.75, 0.1875, 0.0, 0.25, 0.25, 0.125, 0.25, 0.25, 0.5, 0.25, 0.75, 0.125, 0.75, 0.125, 0.5, 0.25, 0.25, 0.25, 0.5, 0.125, 0.5, 0.125, 0.25, 0.25, 0.75, 0.1875, 1.0, 0.125, 0.75, 0.0625, 0.0, 0.125, 0.25, 0.0, 0.25, 0.125, 0.5, 0.125, 0.75, 0.0, 0.75, 0.0, 0.5, 0.125, 0.25, 0.125, 0.5, 0.0, 0.5, 0.0, 0.25, 0.125, 0.75, 0.0625, 1.0, 0.0, 0.75, 0.9375, 0.0, 1.0, 0.25, 0.875, 0.25, 1.0, 0.5, 1.0, 0.75, 0.875, 0.75, 0.875, 0.5, 1.0, 0.25, 1.0, 0.5, 0.875, 0.5, 0.875, 0.25, 1.0, 0.75, 0.9375, 1.0, 0.875, 0.75, 0.875, 0.75, 0.8125, 1.0, 0.75, 0.75, 0.8125, 0.0, 0.875, 0.25, 0.75, 0.25, 0.875, 0.5, 0.875, 0.75, 0.75, 0.75, 0.75, 0.5, 0.875, 0.25, 0.875, 0.5, 0.75, 0.5, 0.75, 0.25])
me_sphere_004.materials.append(mat_material_006)
me_sphere_004.use_remesh_fix_poles = True
me_sphere_004.use_remesh_preserve_attributes = False
me_sphere_004.update()
me_cube_009 = bpy.data.meshes.new('Cube.009')
me_cube_009.from_pydata([(1.645, 0.3754, 12.89), (1.645, 0.3754, 14.89), (1.645, 2.375, 12.89), (1.645, 2.375, 14.89), (3.645, 0.3754, 12.89), (3.645, 0.3754, 14.89), (3.645, 2.375, 12.89), (3.645, 2.375, 14.89)], [], [(0, 1, 3, 2), (2, 3, 7, 6), (6, 7, 5, 4), (4, 5, 1, 0), (2, 6, 4, 0), (7, 3, 1, 5)])
_uv = me_cube_009.uv_layers.new(name='UVMap')
_uv.uv.foreach_set('vector', [0.375, 0.0, 0.625, 0.0, 0.625, 0.25, 0.375, 0.25, 0.375, 0.25, 0.625, 0.25, 0.625, 0.5, 0.375, 0.5, 0.375, 0.5, 0.625, 0.5, 0.625, 0.75, 0.375, 0.75, 0.375, 0.75, 0.625, 0.75, 0.625, 1.0, 0.375, 1.0, 0.125, 0.5, 0.375, 0.5, 0.375, 0.75, 0.125, 0.75, 0.625, 0.5, 0.875, 0.5, 0.875, 0.75, 0.625, 0.75])
me_cube_009.materials.append(mat_material_003)
me_cube_009.use_remesh_fix_poles = True
me_cube_009.use_remesh_preserve_attributes = False
me_cube_009.update()
me_cube_010 = bpy.data.meshes.new('Cube.010')
me_cube_010.from_pydata([(-19.56, -4.711, 25.92), (-19.56, -4.711, 27.92), (-19.56, -2.711, 25.92), (-19.56, -2.711, 27.92), (-17.56, -4.711, 25.92), (-17.56, -4.711, 27.92), (-17.56, -2.711, 25.92), (-17.56, -2.711, 27.92)], [], [(0, 1, 3, 2), (2, 3, 7, 6), (6, 7, 5, 4), (4, 5, 1, 0), (2, 6, 4, 0), (7, 3, 1, 5)])
_uv = me_cube_010.uv_layers.new(name='UVMap')
_uv.uv.foreach_set('vector', [0.375, 0.0, 0.625, 0.0, 0.625, 0.25, 0.375, 0.25, 0.375, 0.25, 0.625, 0.25, 0.625, 0.5, 0.375, 0.5, 0.375, 0.5, 0.625, 0.5, 0.625, 0.75, 0.375, 0.75, 0.375, 0.75, 0.625, 0.75, 0.625, 1.0, 0.375, 1.0, 0.125, 0.5, 0.375, 0.5, 0.375, 0.75, 0.125, 0.75, 0.625, 0.5, 0.875, 0.5, 0.875, 0.75, 0.625, 0.75])
me_cube_010.materials.append(mat_metal)
me_cube_010.use_remesh_fix_poles = True
me_cube_010.use_remesh_preserve_attributes = False
me_cube_010.update()
me_cylinder_001 = bpy.data.meshes.new('Cylinder.001')
me_cylinder_001.from_pydata([(0.1903, 0.2874, -0.08408), (0.1903, 0.2874, 0.3559), (0.1979, 0.2858, -0.08408), (0.1979, 0.2858, 0.3559), (0.2044, 0.2815, -0.08408), (0.2044, 0.2815, 0.3559), (0.2088, 0.275, -0.08408), (0.2088, 0.275, 0.3559), (0.2103, 0.2674, -0.08408), (0.2103, 0.2674, 0.3559), (0.2088, 0.2597, -0.08408), (0.2088, 0.2597, 0.3559), (0.2044, 0.2532, -0.08408), (0.2044, 0.2532, 0.3559), (0.1979, 0.2489, -0.08408), (0.1979, 0.2489, 0.3559), (0.1903, 0.2474, -0.08408), (0.1903, 0.2474, 0.3559), (0.1826, 0.2489, -0.08408), (0.1826, 0.2489, 0.3559), (0.1761, 0.2532, -0.08408), (0.1761, 0.2532, 0.3559), (0.1718, 0.2597, -0.08408), (0.1718, 0.2597, 0.3559), (0.1703, 0.2674, -0.08408), (0.1703, 0.2674, 0.3559), (0.1718, 0.275, -0.08408), (0.1718, 0.275, 0.3559), (0.1761, 0.2815, -0.08408), (0.1761, 0.2815, 0.3559), (0.1826, 0.2858, -0.08408), (0.1826, 0.2858, 0.3559)], [], [(0, 1, 3, 2), (2, 3, 5, 4), (4, 5, 7, 6), (6, 7, 9, 8), (8, 9, 11, 10), (10, 11, 13, 12), (12, 13, 15, 14), (14, 15, 17, 16), (16, 17, 19, 18), (18, 19, 21, 20), (20, 21, 23, 22), (22, 23, 25, 24), (24, 25, 27, 26), (26, 27, 29, 28), (3, 1, 31, 29, 27, 25, 23, 21, 19, 17, 15, 13, 11, 9, 7, 5), (28, 29, 31, 30), (30, 31, 1, 0), (0, 2, 4, 6, 8, 10, 12, 14, 16, 18, 20, 22, 24, 26, 28, 30)])
_uv = me_cylinder_001.uv_layers.new(name='UVMap')
_uv.uv.foreach_set('vector', [1.0, 0.5, 1.0, 1.0, 0.9375, 1.0, 0.9375, 0.5, 0.9375, 0.5, 0.9375, 1.0, 0.875, 1.0, 0.875, 0.5, 0.875, 0.5, 0.875, 1.0, 0.8125, 1.0, 0.8125, 0.5, 0.8125, 0.5, 0.8125, 1.0, 0.75, 1.0, 0.75, 0.5, 0.75, 0.5, 0.75, 1.0, 0.6875, 1.0, 0.6875, 0.5, 0.6875, 0.5, 0.6875, 1.0, 0.625, 1.0, 0.625, 0.5, 0.625, 0.5, 0.625, 1.0, 0.5625, 1.0, 0.5625, 0.5, 0.5625, 0.5, 0.5625, 1.0, 0.5, 1.0, 0.5, 0.5, 0.5, 0.5, 0.5, 1.0, 0.4375, 1.0, 0.4375, 0.5, 0.4375, 0.5, 0.4375, 1.0, 0.375, 1.0, 0.375, 0.5, 0.375, 0.5, 0.375, 1.0, 0.3125, 1.0, 0.3125, 0.5, 0.3125, 0.5, 0.3125, 1.0, 0.25, 1.0, 0.25, 0.5, 0.25, 0.5, 0.25, 1.0, 0.1875, 1.0, 0.1875, 0.5, 0.1875, 0.5, 0.1875, 1.0, 0.125, 1.0, 0.125, 0.5, 0.3418, 0.4717, 0.25, 0.49, 0.1582, 0.4717, 0.08029, 0.4197, 0.02827, 0.3418, 0.01, 0.25, 0.02827, 0.1582, 0.08029, 0.08029, 0.1582, 0.02827, 0.25, 0.01, 0.3418, 0.02827, 0.4197, 0.08029, 0.4717, 0.1582, 0.49, 0.25, 0.4717, 0.3418, 0.4197, 0.4197, 0.125, 0.5, 0.125, 1.0, 0.0625, 1.0, 0.0625, 0.5, 0.0625, 0.5, 0.0625, 1.0, 0.0, 1.0, 0.0, 0.5, 0.75, 0.49, 0.8418, 0.4717, 0.9197, 0.4197, 0.9717, 0.3418, 0.99, 0.25, 0.9717, 0.1582, 0.9197, 0.08029, 0.8418, 0.02827, 0.75, 0.01, 0.6582, 0.02827, 0.5803, 0.08029, 0.5283, 0.1582, 0.51, 0.25, 0.5283, 0.3418, 0.5803, 0.4197, 0.6582, 0.4717])
me_cylinder_001.materials.append(mat_material_007)
me_cylinder_001.use_remesh_fix_poles = True
me_cylinder_001.use_remesh_preserve_attributes = False
me_cylinder_001.update()
me_cube_011 = bpy.data.meshes.new('Cube.011')
me_cube_011.from_pydata([(35.77, 2.331, 51.84), (35.77, 2.331, 53.84), (35.77, 4.331, 51.84), (35.77, 4.331, 53.84), (37.77, 2.331, 51.84), (37.77, 2.331, 53.84), (37.77, 4.331, 51.84), (37.77, 4.331, 53.84), (37.77, 8.021, 27.37), (37.77, 8.441, 27.56), (37.77, 7.828, 36.8), (37.77, 8.248, 36.99), (35.77, 8.021, 27.37), (35.77, 8.441, 27.56), (35.77, 7.828, 36.8), (35.77, 8.248, 36.99)], [], [(0, 1, 3, 2), (2, 3, 7, 6), (6, 7, 5, 4), (4, 5, 1, 0), (2, 6, 4, 0), (7, 3, 1, 5), (8, 9, 11, 10), (10, 11, 15, 14), (14, 15, 13, 12), (12, 13, 9, 8), (10, 14, 12, 8), (15, 11, 9, 13)])
_uv = me_cube_011.uv_layers.new(name='UVMap')
_uv.uv.foreach_set('vector', [0.375, 0.0, 0.625, 0.0, 0.625, 0.25, 0.375, 0.25, 0.375, 0.25, 0.625, 0.25, 0.625, 0.5, 0.375, 0.5, 0.375, 0.5, 0.625, 0.5, 0.625, 0.75, 0.375, 0.75, 0.375, 0.75, 0.625, 0.75, 0.625, 1.0, 0.375, 1.0, 0.125, 0.5, 0.375, 0.5, 0.375, 0.75, 0.125, 0.75, 0.625, 0.5, 0.875, 0.5, 0.875, 0.75, 0.625, 0.75, 0.375, 0.0, 0.625, 0.0, 0.625, 0.25, 0.375, 0.25, 0.375, 0.25, 0.625, 0.25, 0.625, 0.5, 0.375, 0.5, 0.375, 0.5, 0.625, 0.5, 0.625, 0.75, 0.375, 0.75, 0.375, 0.75, 0.625, 0.75, 0.625, 1.0, 0.375, 1.0, 0.125, 0.5, 0.375, 0.5, 0.375, 0.75, 0.125, 0.75, 0.625, 0.5, 0.875, 0.5, 0.875, 0.75, 0.625, 0.75])
me_cube_011.materials.append(mat_metal_001)
me_cube_011.use_remesh_fix_poles = True
me_cube_011.use_remesh_preserve_attributes = False
me_cube_011.update()
me_plane = bpy.data.meshes.new('Plane')
me_plane.from_pydata([(-2.5, -2.5, 0.0), (2.5, -2.5, 0.0), (-2.5, 2.5, 0.0), (2.5, 2.5, 0.0)], [], [(0, 1, 3, 2)])
_uv = me_plane.uv_layers.new(name='UVMap')
_uv.uv.foreach_set('vector', [0.0, 0.0, 1.0, 0.0, 1.0, 1.0, 0.0, 1.0])
me_plane.materials.append(mat_shadow)
me_plane.use_remesh_fix_poles = True
me_plane.use_remesh_preserve_attributes = False
me_plane.update()
me_cube_012 = bpy.data.meshes.new('Cube.012')
me_cube_012.from_pydata([(-0.5, -0.5, -0.5), (-0.5, -0.5, 0.5), (-0.5, 0.5, -0.5), (-0.5, 0.5, 0.5), (0.5, -0.5, -0.5), (0.5, -0.5, 0.5), (0.5, 0.5, -0.5), (0.5, 0.5, 0.5)], [], [(0, 1, 3, 2), (2, 3, 7, 6), (6, 7, 5, 4), (4, 5, 1, 0), (2, 6, 4, 0), (7, 3, 1, 5)])
_uv = me_cube_012.uv_layers.new(name='UVMap')
_uv.uv.foreach_set('vector', [0.375, 0.0, 0.625, 0.0, 0.625, 0.25, 0.375, 0.25, 0.375, 0.25, 0.625, 0.25, 0.625, 0.5, 0.375, 0.5, 0.375, 0.5, 0.625, 0.5, 0.625, 0.75, 0.375, 0.75, 0.375, 0.75, 0.625, 0.75, 0.625, 1.0, 0.375, 1.0, 0.125, 0.5, 0.375, 0.5, 0.375, 0.75, 0.125, 0.75, 0.625, 0.5, 0.875, 0.5, 0.875, 0.75, 0.625, 0.75])
me_cube_012.materials.append(mat_diffuse)
me_cube_012.use_remesh_fix_poles = True
me_cube_012.use_remesh_preserve_attributes = False
me_cube_012.update()
me_cube_014 = bpy.data.meshes.new('Cube.014')
me_cube_014.from_pydata([(-0.5, -0.5, -0.5), (-0.5, -0.5, 0.5), (-0.5, 0.5, -0.5), (-0.5, 0.5, 0.5), (0.5, -0.5, -0.5), (0.5, -0.5, 0.5), (0.5, 0.5, -0.5), (0.5, 0.5, 0.5)], [], [(0, 1, 3, 2), (2, 3, 7, 6), (6, 7, 5, 4), (4, 5, 1, 0), (2, 6, 4, 0), (7, 3, 1, 5)])
_uv = me_cube_014.uv_layers.new(name='UVMap')
_uv.uv.foreach_set('vector', [0.375, 0.0, 0.625, 0.0, 0.625, 0.25, 0.375, 0.25, 0.375, 0.25, 0.625, 0.25, 0.625, 0.5, 0.375, 0.5, 0.375, 0.5, 0.625, 0.5, 0.625, 0.75, 0.375, 0.75, 0.375, 0.75, 0.625, 0.75, 0.625, 1.0, 0.375, 1.0, 0.125, 0.5, 0.375, 0.5, 0.375, 0.75, 0.125, 0.75, 0.625, 0.5, 0.875, 0.5, 0.875, 0.75, 0.625, 0.75])
me_cube_014.materials.append(mat_blue)
me_cube_014.use_remesh_fix_poles = True
me_cube_014.use_remesh_preserve_attributes = False
me_cube_014.update()
me_cube_013 = bpy.data.meshes.new('Cube.013')
me_cube_013.from_pydata([(-0.5, -0.5, -0.5), (-0.5, -0.5, 0.5), (-0.5, 0.5, -0.5), (-0.5, 0.5, 0.5), (0.5, -0.5, -0.5), (0.5, -0.5, 0.5), (0.5, 0.5, -0.5), (0.5, 0.5, 0.5)], [], [(0, 1, 3, 2), (2, 3, 7, 6), (6, 7, 5, 4), (4, 5, 1, 0), (2, 6, 4, 0), (7, 3, 1, 5)])
_uv = me_cube_013.uv_layers.new(name='UVMap')
_uv.uv.foreach_set('vector', [0.375, 0.0, 0.625, 0.0, 0.625, 0.25, 0.375, 0.25, 0.375, 0.25, 0.625, 0.25, 0.625, 0.5, 0.375, 0.5, 0.375, 0.5, 0.625, 0.5, 0.625, 0.75, 0.375, 0.75, 0.375, 0.75, 0.625, 0.75, 0.625, 1.0, 0.375, 1.0, 0.125, 0.5, 0.375, 0.5, 0.375, 0.75, 0.125, 0.75, 0.625, 0.5, 0.875, 0.5, 0.875, 0.75, 0.625, 0.75])
me_cube_013.materials.append(mat_green)
me_cube_013.use_remesh_fix_poles = True
me_cube_013.use_remesh_preserve_attributes = False
me_cube_013.update()

# ---- curves / text
cu_beziercurve = bpy.data.curves.new('BezierCurve', 'CURVE')
cu_beziercurve.dimensions = '3D'
_sp = cu_beziercurve.splines.new('BEZIER'); _sp.bezier_points.add(3)
_sp.bezier_points.foreach_set('co', [-0.7947, -0.02609, 0.2761, -0.8336, -0.1306, 0.3931, -0.789, -0.2668, 0.9868, -0.1001, -0.6435, 0.9735])
_sp.bezier_points.foreach_set('handle_left', [-0.7883, -0.05372, 0.1627, -0.7977, -0.1036, 0.3639, -0.9057, -0.3083, 0.9612, -0.1576, -0.6082, 1.113])
_sp.bezier_points.foreach_set('handle_right', [-0.7985, -0.009886, 0.3426, -0.966, -0.2307, 0.501, -0.256, -0.07698, 1.104, 0.0131, -0.7129, 0.6993])
for _p, _l, _r in zip(_sp.bezier_points, ['ALIGNED', 'ALIGNED', 'ALIGNED', 'ALIGNED'], ['ALIGNED', 'ALIGNED', 'ALIGNED', 'ALIGNED']): _p.handle_left_type = _l; _p.handle_right_type = _r
_sp.order_u = 0
_sp.order_v = 0
cu_beziercurve.materials.append(mat_material_002)
cu_beziercurve.use_path = True
cu_beziercurve.fill_mode = 'FULL'

# ---- objects
ob_light = bpy.data.objects.new('Light', light_light)
ob_camera = bpy.data.objects.new('Camera', cam_camera)
ob_box = bpy.data.objects.new('box', me_cube)
ob_base = bpy.data.objects.new('base', me_cube_001)
ob_scaffold = bpy.data.objects.new('scaffold', me_cube_002)
ob_cable = bpy.data.objects.new('cable', cu_beziercurve)
ob_bed = bpy.data.objects.new('bed', me_cube_004)
ob_display = bpy.data.objects.new('display', me_cube_005)
ob_button = bpy.data.objects.new('button', me_cube_006)
ob_blink_on = bpy.data.objects.new('blink on', me_sphere)
ob_blink_off = bpy.data.objects.new('blink off', me_sphere_004)
ob_display_small = bpy.data.objects.new('display small', me_cube_009)
ob_battery = bpy.data.objects.new('battery', me_cube_010)
ob_capacitor = bpy.data.objects.new('capacitor', me_cylinder_001)
ob_capacitor_hold = bpy.data.objects.new('capacitor hold', me_cube_011)
ob_shadow = bpy.data.objects.new('shadow', me_plane)
ob_diffuse = bpy.data.objects.new('diffuse', me_cube_012)
ob_cube_001 = bpy.data.objects.new('Cube.001', me_cube_014)
ob_cube = bpy.data.objects.new('Cube', me_cube_013)

# ---- transforms, parenting, visibility, modifiers, constraints
ob_light.location = (0.0, 0.0, 4.0)
ob_light.rotation_euler = (0.7854, 0.0, 0.0)
ob_light.lock_rotations_4d = False
ob_light.empty_display_type = 'ARROWS'
ob_light.color = (0.0, 0.0, 0.0, 0.0)
ob_light.lineart.crease_threshold = 0.0
ob_camera.location = (3.5, 0.0, 4.0)
ob_camera.rotation_euler = (0.7854, 0.0, 1.571)
ob_camera.lock_rotations_4d = False
ob_camera.empty_display_type = 'ARROWS'
ob_camera.color = (0.0, 0.0, 0.0, 0.0)
ob_camera.display_type = 'WIRE'
ob_camera.lineart.crease_threshold = 0.0
ob_box.location = (6.877e-09, -6.877e-09, 0.0)
ob_box.rotation_euler = (0.0, -0.0, 6.283)
ob_box.scale = (1.149, 0.8298, 1.0)
ob_box.lock_rotations_4d = False
ob_box.empty_display_type = 'ARROWS'
ob_box.lineart.crease_threshold = 0.0
_m = ob_box.modifiers.new('Bevel', 'BEVEL')
_m.width = 0.01
_m.width_pct = 0.01
_m.segments = 4
_m = ob_box.modifiers.new('Auto Smooth', 'NODES')
_m.node_group = ng_auto_smooth
_gi = [s.identifier for s in ng_auto_smooth.interface.items_tree if s.item_type == 'SOCKET' and s.in_out == 'INPUT']
_m[_gi[1]] = 0.5236  # Angle
ob_base.location = (6.877e-09, -5.015e-09, 0.0)
ob_base.rotation_euler = (0.0, -0.0, 6.283)
ob_base.scale = (1.158, 0.836, 1.0)
_m = ob_base.modifiers.new('Bevel', 'BEVEL')
_m.width = 0.01
_m.width_pct = 0.01
_m.segments = 4
ob_scaffold.location = (6.877e-09, -6.877e-09, 0.0)
ob_scaffold.rotation_euler = (0.0, -0.0, 6.283)
_m = ob_scaffold.modifiers.new('Mirror', 'MIRROR')
_m.use_axis = (True, True, False)
_m.use_clip = True
_m.mirror_object = ob_box
_m = ob_scaffold.modifiers.new('Bevel', 'BEVEL')
_m.width = 0.007
_m.width_pct = 0.007
_m.segments = 4
_m.offset_type = 'ABSOLUTE'
ob_cable.location = (6.877e-09, -6.877e-09, 0.0)
ob_cable.rotation_euler = (-6.283, 1.571, 0.0)
_m = ob_cable.modifiers.new('GeometryNodes', 'NODES')
_m.node_group = ng_geometry_nodes
ob_bed.location = (1.433e-08, -6.877e-09, 0.0)
ob_bed.rotation_euler = (0.0, -0.0, 6.283)
ob_bed.scale = (0.7805, 0.5182, 0.5182)
ob_display.location = (-5.731e-10, -8.74e-09, 0.0)
ob_display.rotation_euler = (0.0, -0.0, 6.283)
ob_display.scale = (0.1897, 0.3407, 0.04367)
ob_button.location = (6.877e-09, -6.877e-09, 0.0)
ob_button.rotation_euler = (0.0, -0.0, 6.283)
_m = ob_button.modifiers.new('Array', 'ARRAY')
_m.relative_offset_displace = (0.0, 2.0, 0.0)
ob_blink_on.location = (6.877e-09, -6.877e-09, 0.0)
ob_blink_on.rotation_euler = (0.0, -0.0, 6.283)
_m = ob_blink_on.modifiers.new('Array', 'ARRAY')
_m.count = 4
_m.relative_offset_displace = (0.0, 2.0, 0.0)
ob_blink_off.location = (6.877e-09, -6.877e-09, 0.0)
ob_blink_off.rotation_euler = (0.0, -0.0, 6.283)
_m = ob_blink_off.modifiers.new('Array', 'ARRAY')
_m.relative_offset_displace = (0.0, 2.0, 0.0)
ob_display_small.location = (2.178e-08, 8.024e-09, 0.0)
ob_display_small.rotation_euler = (0.0, -0.0, 6.283)
ob_display_small.scale = (0.05856, 0.1021, 0.05856)
ob_battery.location = (6.877e-09, 2.292e-08, -5.96e-08)
ob_battery.rotation_euler = (0.0, -0.0, 6.283)
ob_battery.scale = (0.02912, 0.07598, 0.02912)
_m = ob_battery.modifiers.new('Array', 'ARRAY')
_m.count = 4
_m.relative_offset_displace = (1.52, 0.0, 0.0)
_m = ob_battery.modifiers.new('Array.001', 'ARRAY')
_m.count = 3
_m.relative_offset_displace = (0.0, 1.8, 0.0)
ob_capacitor.location = (-5.273e-08, -6.877e-09, 0.0)
ob_capacitor.rotation_euler = (1.571, -0.0, 6.283)
ob_capacitor.scale = (3.09, 3.09, 1.0)
ob_capacitor_hold.location = (6.877e-09, -6.877e-09, 5.96e-08)
ob_capacitor_hold.rotation_euler = (0.7371, -0.0, 6.283)
ob_capacitor_hold.scale = (0.01603, 0.07598, 0.01603)
ob_shadow.location = (0.0, 0.0, 0.0)
ob_shadow.hide_render = True
ob_shadow.is_shadow_catcher = True
ob_diffuse.location = (0.0, 0.0, -0.5)
ob_diffuse.scale = (-4.11, -4.11, 1.0)
ob_diffuse.visible_camera = False
ob_cube_001.location = (0.0, 7.707, 0.0)
ob_cube.location = (0.0, 6.509, 0.0)

# ---- collection membership
col_scene.objects.link(ob_light)
col_scene.objects.link(ob_camera)
col_entity.objects.link(ob_box)
col_entity.objects.link(ob_base)
col_entity.objects.link(ob_scaffold)
col_entity.objects.link(ob_cable)
col_entity.objects.link(ob_bed)
col_entity.objects.link(ob_display)
col_entity.objects.link(ob_button)
col_entity.objects.link(ob_blink_on)
col_entity.objects.link(ob_blink_off)
col_entity.objects.link(ob_display_small)
col_entity.objects.link(ob_battery)
col_entity.objects.link(ob_capacitor)
col_entity.objects.link(ob_capacitor_hold)
col_shadow.objects.link(ob_shadow)
col_shadow.objects.link(ob_diffuse)
col_extra.objects.link(ob_cube_001)
col_extra.objects.link(ob_cube)

# ---- scene / render settings (as saved in the file)
scene.camera = ob_camera
scene.frame_start = 1; scene.frame_end = 1; scene.frame_set(1)
scene.render.engine = 'CYCLES'
scene.render.resolution_x = 320
scene.render.resolution_y = 320
scene.render.film_transparent = True
scene.cycles.sampling_pattern = 'TABULATED_SOBOL'
scene.cycles.use_light_tree = False
scene.view_settings.view_transform = 'Filmic'
bpy.context.view_layer.update()
